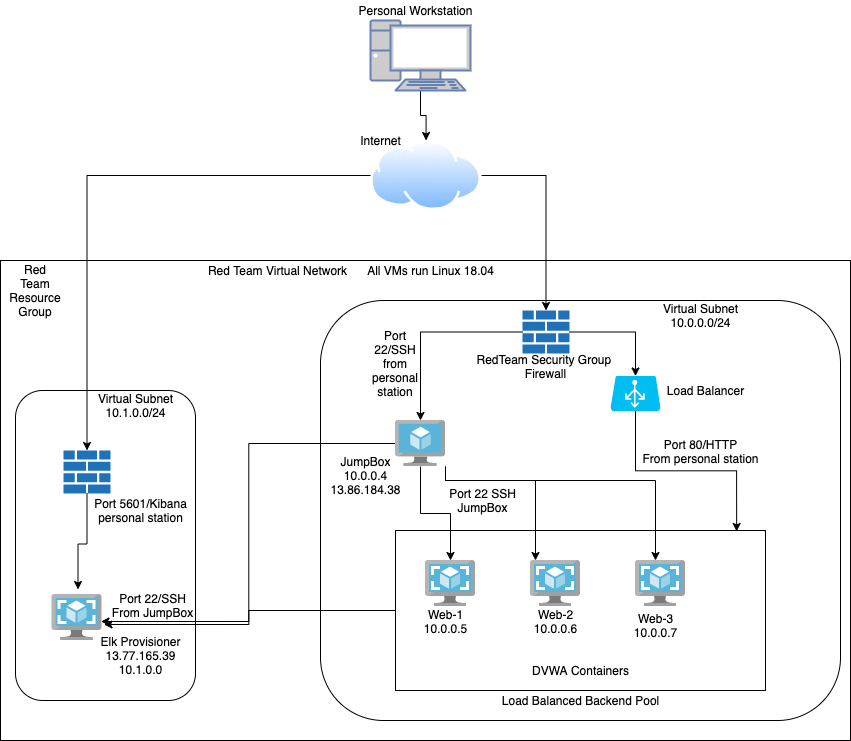

The diagram above was exported from draw.io. Its source (the exported page's mxGraphModel, read from the mxfile embedded in the PNG):
<mxGraphModel dx="946" dy="522" grid="1" gridSize="10" guides="1" tooltips="1" connect="1" arrows="1" fold="1" page="1" pageScale="1" pageWidth="850" pageHeight="1100" math="0" shadow="0">
  <root>
    <mxCell id="0" />
    <mxCell id="1" parent="0" />
    <mxCell id="jU9VzPwN-L2naIQvtMtC-26" style="edgeStyle=orthogonalEdgeStyle;rounded=0;orthogonalLoop=1;jettySize=auto;html=1;" parent="1" source="jU9VzPwN-L2naIQvtMtC-1" target="jU9VzPwN-L2naIQvtMtC-2" edge="1">
      <mxGeometry relative="1" as="geometry" />
    </mxCell>
    <mxCell id="jU9VzPwN-L2naIQvtMtC-1" value="" style="fontColor=#0066CC;verticalAlign=top;verticalLabelPosition=bottom;labelPosition=center;align=center;html=1;outlineConnect=0;fillColor=#CCCCCC;strokeColor=#6881B3;gradientColor=none;gradientDirection=north;strokeWidth=2;shape=mxgraph.networks.pc;" parent="1" vertex="1">
      <mxGeometry x="370" y="40" width="100" height="70" as="geometry" />
    </mxCell>
    <mxCell id="jU9VzPwN-L2naIQvtMtC-2" value="" style="aspect=fixed;perimeter=ellipsePerimeter;html=1;align=center;shadow=0;dashed=0;spacingTop=3;image;image=img/lib/active_directory/internet_cloud.svg;" parent="1" vertex="1">
      <mxGeometry x="370" y="160" width="111.11" height="70" as="geometry" />
    </mxCell>
    <mxCell id="jU9VzPwN-L2naIQvtMtC-3" value="" style="rounded=0;whiteSpace=wrap;html=1;" parent="1" vertex="1">
      <mxGeometry y="280" width="850" height="480" as="geometry" />
    </mxCell>
    <mxCell id="jU9VzPwN-L2naIQvtMtC-4" value="Red Team Resource Group" style="text;html=1;strokeColor=none;fillColor=none;align=center;verticalAlign=middle;whiteSpace=wrap;rounded=0;" parent="1" vertex="1">
      <mxGeometry x="15" y="300" width="40" height="20" as="geometry" />
    </mxCell>
    <mxCell id="jU9VzPwN-L2naIQvtMtC-5" value="" style="rounded=1;whiteSpace=wrap;html=1;" parent="1" vertex="1">
      <mxGeometry x="15" y="410" width="180" height="310" as="geometry" />
    </mxCell>
    <mxCell id="jU9VzPwN-L2naIQvtMtC-6" value="" style="rounded=1;whiteSpace=wrap;html=1;" parent="1" vertex="1">
      <mxGeometry x="320" y="320" width="520" height="420" as="geometry" />
    </mxCell>
    <mxCell id="i9OHn8RzeeIaqyD6ToUh-1" style="edgeStyle=orthogonalEdgeStyle;rounded=0;orthogonalLoop=1;jettySize=auto;html=1;entryX=1.04;entryY=0.652;entryDx=0;entryDy=0;entryPerimeter=0;" parent="1" source="jU9VzPwN-L2naIQvtMtC-7" target="jU9VzPwN-L2naIQvtMtC-13" edge="1">
      <mxGeometry relative="1" as="geometry" />
    </mxCell>
    <mxCell id="jU9VzPwN-L2naIQvtMtC-7" value="" style="rounded=0;whiteSpace=wrap;html=1;" parent="1" vertex="1">
      <mxGeometry x="395" y="550" width="370" height="160" as="geometry" />
    </mxCell>
    <mxCell id="jU9VzPwN-L2naIQvtMtC-22" style="edgeStyle=orthogonalEdgeStyle;rounded=0;orthogonalLoop=1;jettySize=auto;html=1;entryX=0.5;entryY=0;entryDx=0;entryDy=0;entryPerimeter=0;" parent="1" source="jU9VzPwN-L2naIQvtMtC-8" target="jU9VzPwN-L2naIQvtMtC-15" edge="1">
      <mxGeometry relative="1" as="geometry" />
    </mxCell>
    <mxCell id="jU9VzPwN-L2naIQvtMtC-23" style="edgeStyle=orthogonalEdgeStyle;rounded=0;orthogonalLoop=1;jettySize=auto;html=1;" parent="1" source="jU9VzPwN-L2naIQvtMtC-8" target="jU9VzPwN-L2naIQvtMtC-9" edge="1">
      <mxGeometry relative="1" as="geometry" />
    </mxCell>
    <mxCell id="jU9VzPwN-L2naIQvtMtC-8" value="" style="pointerEvents=1;shadow=0;dashed=0;html=1;strokeColor=none;labelPosition=center;verticalLabelPosition=bottom;verticalAlign=top;outlineConnect=0;align=center;shape=mxgraph.office.concepts.firewall;fillColor=#2072B8;" parent="1" vertex="1">
      <mxGeometry x="522" y="330" width="47" height="43" as="geometry" />
    </mxCell>
    <mxCell id="jU9VzPwN-L2naIQvtMtC-17" style="edgeStyle=orthogonalEdgeStyle;rounded=0;orthogonalLoop=1;jettySize=auto;html=1;entryX=0.98;entryY=0.587;entryDx=0;entryDy=0;entryPerimeter=0;" parent="1" source="jU9VzPwN-L2naIQvtMtC-9" target="jU9VzPwN-L2naIQvtMtC-13" edge="1">
      <mxGeometry relative="1" as="geometry" />
    </mxCell>
    <mxCell id="jU9VzPwN-L2naIQvtMtC-18" style="edgeStyle=orthogonalEdgeStyle;rounded=0;orthogonalLoop=1;jettySize=auto;html=1;" parent="1" source="jU9VzPwN-L2naIQvtMtC-9" target="jU9VzPwN-L2naIQvtMtC-10" edge="1">
      <mxGeometry relative="1" as="geometry" />
    </mxCell>
    <mxCell id="jU9VzPwN-L2naIQvtMtC-19" style="edgeStyle=orthogonalEdgeStyle;rounded=0;orthogonalLoop=1;jettySize=auto;html=1;" parent="1" source="jU9VzPwN-L2naIQvtMtC-9" target="jU9VzPwN-L2naIQvtMtC-11" edge="1">
      <mxGeometry relative="1" as="geometry">
        <Array as="points">
          <mxPoint x="445" y="500" />
          <mxPoint x="535" y="500" />
        </Array>
      </mxGeometry>
    </mxCell>
    <mxCell id="jU9VzPwN-L2naIQvtMtC-20" style="edgeStyle=orthogonalEdgeStyle;rounded=0;orthogonalLoop=1;jettySize=auto;html=1;" parent="1" source="jU9VzPwN-L2naIQvtMtC-9" target="jU9VzPwN-L2naIQvtMtC-12" edge="1">
      <mxGeometry relative="1" as="geometry">
        <Array as="points">
          <mxPoint x="445" y="500" />
          <mxPoint x="655" y="500" />
        </Array>
      </mxGeometry>
    </mxCell>
    <mxCell id="jU9VzPwN-L2naIQvtMtC-9" value="" style="aspect=fixed;html=1;points=[];align=center;image;fontSize=12;image=img/lib/mscae/Virtual_Machine.svg;" parent="1" vertex="1">
      <mxGeometry x="395" y="440" width="50" height="46" as="geometry" />
    </mxCell>
    <mxCell id="jU9VzPwN-L2naIQvtMtC-10" value="" style="aspect=fixed;html=1;points=[];align=center;image;fontSize=12;image=img/lib/mscae/VM_Images.svg;" parent="1" vertex="1">
      <mxGeometry x="425" y="580" width="50" height="46" as="geometry" />
    </mxCell>
    <mxCell id="jU9VzPwN-L2naIQvtMtC-11" value="" style="aspect=fixed;html=1;points=[];align=center;image;fontSize=12;image=img/lib/mscae/VM_Images.svg;" parent="1" vertex="1">
      <mxGeometry x="530" y="580" width="50" height="46" as="geometry" />
    </mxCell>
    <mxCell id="jU9VzPwN-L2naIQvtMtC-12" value="" style="aspect=fixed;html=1;points=[];align=center;image;fontSize=12;image=img/lib/mscae/VM_Images.svg;" parent="1" vertex="1">
      <mxGeometry x="635" y="580" width="50" height="46" as="geometry" />
    </mxCell>
    <mxCell id="jU9VzPwN-L2naIQvtMtC-13" value="" style="aspect=fixed;html=1;points=[];align=center;image;fontSize=12;image=img/lib/mscae/VM_Images.svg;" parent="1" vertex="1">
      <mxGeometry x="51.5" y="614" width="50" height="46" as="geometry" />
    </mxCell>
    <mxCell id="jU9VzPwN-L2naIQvtMtC-24" style="edgeStyle=orthogonalEdgeStyle;rounded=0;orthogonalLoop=1;jettySize=auto;html=1;entryX=0.52;entryY=-0.109;entryDx=0;entryDy=0;entryPerimeter=0;" parent="1" source="jU9VzPwN-L2naIQvtMtC-14" target="jU9VzPwN-L2naIQvtMtC-13" edge="1">
      <mxGeometry relative="1" as="geometry" />
    </mxCell>
    <mxCell id="jU9VzPwN-L2naIQvtMtC-14" value="" style="pointerEvents=1;shadow=0;dashed=0;html=1;strokeColor=none;labelPosition=center;verticalLabelPosition=bottom;verticalAlign=top;outlineConnect=0;align=center;shape=mxgraph.office.concepts.firewall;fillColor=#2072B8;" parent="1" vertex="1">
      <mxGeometry x="63" y="470" width="47" height="43" as="geometry" />
    </mxCell>
    <mxCell id="jU9VzPwN-L2naIQvtMtC-21" style="edgeStyle=orthogonalEdgeStyle;rounded=0;orthogonalLoop=1;jettySize=auto;html=1;entryX=0.922;entryY=0.006;entryDx=0;entryDy=0;entryPerimeter=0;" parent="1" source="jU9VzPwN-L2naIQvtMtC-15" target="jU9VzPwN-L2naIQvtMtC-7" edge="1">
      <mxGeometry relative="1" as="geometry" />
    </mxCell>
    <mxCell id="jU9VzPwN-L2naIQvtMtC-15" value="" style="verticalLabelPosition=bottom;html=1;verticalAlign=top;align=center;strokeColor=none;fillColor=#00BEF2;shape=mxgraph.azure.azure_load_balancer;" parent="1" vertex="1">
      <mxGeometry x="610" y="395.5" width="50" height="35" as="geometry" />
    </mxCell>
    <mxCell id="jU9VzPwN-L2naIQvtMtC-30" style="edgeStyle=orthogonalEdgeStyle;rounded=0;orthogonalLoop=1;jettySize=auto;html=1;" parent="1" source="jU9VzPwN-L2naIQvtMtC-2" target="jU9VzPwN-L2naIQvtMtC-14" edge="1">
      <mxGeometry relative="1" as="geometry" />
    </mxCell>
    <mxCell id="jU9VzPwN-L2naIQvtMtC-29" style="edgeStyle=orthogonalEdgeStyle;rounded=0;orthogonalLoop=1;jettySize=auto;html=1;" parent="1" source="jU9VzPwN-L2naIQvtMtC-2" target="jU9VzPwN-L2naIQvtMtC-8" edge="1">
      <mxGeometry relative="1" as="geometry" />
    </mxCell>
    <mxCell id="jU9VzPwN-L2naIQvtMtC-31" value="Personal Workstation" style="text;html=1;align=center;verticalAlign=middle;resizable=0;points=[];autosize=1;" parent="1" vertex="1">
      <mxGeometry x="350" y="20" width="130" height="20" as="geometry" />
    </mxCell>
    <mxCell id="jU9VzPwN-L2naIQvtMtC-32" value="Internet" style="text;html=1;align=center;verticalAlign=middle;resizable=0;points=[];autosize=1;" parent="1" vertex="1">
      <mxGeometry x="350" y="150" width="60" height="20" as="geometry" />
    </mxCell>
    <mxCell id="jU9VzPwN-L2naIQvtMtC-33" value="RedTeam Security Group &lt;br&gt;Firewall" style="text;html=1;align=center;verticalAlign=middle;resizable=0;points=[];autosize=1;" parent="1" vertex="1">
      <mxGeometry x="470" y="370.5" width="150" height="30" as="geometry" />
    </mxCell>
    <mxCell id="jU9VzPwN-L2naIQvtMtC-34" value="Load Balancer&lt;br&gt;" style="text;html=1;align=center;verticalAlign=middle;resizable=0;points=[];autosize=1;" parent="1" vertex="1">
      <mxGeometry x="660" y="400" width="90" height="20" as="geometry" />
    </mxCell>
    <mxCell id="jU9VzPwN-L2naIQvtMtC-35" value="JumpBox&lt;br&gt;10.0.0.4&lt;br&gt;13.86.184.38" style="text;html=1;align=center;verticalAlign=middle;resizable=0;points=[];autosize=1;" parent="1" vertex="1">
      <mxGeometry x="320" y="470" width="90" height="50" as="geometry" />
    </mxCell>
    <mxCell id="jU9VzPwN-L2naIQvtMtC-36" value="Web-1&lt;br&gt;10.0.0.5" style="text;html=1;align=center;verticalAlign=middle;resizable=0;points=[];autosize=1;" parent="1" vertex="1">
      <mxGeometry x="415" y="626" width="60" height="30" as="geometry" />
    </mxCell>
    <mxCell id="jU9VzPwN-L2naIQvtMtC-37" value="Web-2&lt;br&gt;10.0.0.6" style="text;html=1;align=center;verticalAlign=middle;resizable=0;points=[];autosize=1;" parent="1" vertex="1">
      <mxGeometry x="525" y="626" width="60" height="30" as="geometry" />
    </mxCell>
    <mxCell id="jU9VzPwN-L2naIQvtMtC-38" value="Web-3&lt;br&gt;10.0.0.7" style="text;html=1;align=center;verticalAlign=middle;resizable=0;points=[];autosize=1;" parent="1" vertex="1">
      <mxGeometry x="625" y="630" width="60" height="30" as="geometry" />
    </mxCell>
    <mxCell id="jU9VzPwN-L2naIQvtMtC-39" value="Virtual Subnet&lt;br&gt;10.0.0.0/24" style="text;html=1;align=center;verticalAlign=middle;resizable=0;points=[];autosize=1;" parent="1" vertex="1">
      <mxGeometry x="655" y="320" width="90" height="30" as="geometry" />
    </mxCell>
    <mxCell id="jU9VzPwN-L2naIQvtMtC-42" value="Virtual Subnet&lt;br&gt;10.1.0.0/24" style="text;html=1;align=center;verticalAlign=middle;resizable=0;points=[];autosize=1;" parent="1" vertex="1">
      <mxGeometry x="90" y="410" width="90" height="30" as="geometry" />
    </mxCell>
    <mxCell id="jU9VzPwN-L2naIQvtMtC-43" value="DVWA Containers&lt;br&gt;" style="text;html=1;align=center;verticalAlign=middle;resizable=0;points=[];autosize=1;" parent="1" vertex="1">
      <mxGeometry x="525" y="680" width="110" height="20" as="geometry" />
    </mxCell>
    <mxCell id="jU9VzPwN-L2naIQvtMtC-44" value="Load Balanced Backend Pool" style="text;html=1;align=center;verticalAlign=middle;resizable=0;points=[];autosize=1;" parent="1" vertex="1">
      <mxGeometry x="495" y="710" width="170" height="20" as="geometry" />
    </mxCell>
    <mxCell id="jU9VzPwN-L2naIQvtMtC-45" value="Elk Provisioner&lt;br&gt;13.77.165.39&lt;br&gt;10.1.0.0" style="text;html=1;align=center;verticalAlign=middle;resizable=0;points=[];autosize=1;" parent="1" vertex="1">
      <mxGeometry x="90" y="650" width="100" height="50" as="geometry" />
    </mxCell>
    <mxCell id="i9OHn8RzeeIaqyD6ToUh-2" value="Port 22/SSH from personal station" style="text;html=1;strokeColor=none;fillColor=none;align=center;verticalAlign=middle;whiteSpace=wrap;rounded=0;" parent="1" vertex="1">
      <mxGeometry x="375" y="373" width="40" height="20" as="geometry" />
    </mxCell>
    <mxCell id="i9OHn8RzeeIaqyD6ToUh-3" value="Port 22 SSH&lt;br&gt;JumpBox" style="text;html=1;align=center;verticalAlign=middle;resizable=0;points=[];autosize=1;" parent="1" vertex="1">
      <mxGeometry x="442" y="505" width="80" height="30" as="geometry" />
    </mxCell>
    <mxCell id="i9OHn8RzeeIaqyD6ToUh-4" value="Port 80/HTTP&lt;br&gt;From personal station" style="text;html=1;align=center;verticalAlign=middle;resizable=0;points=[];autosize=1;" parent="1" vertex="1">
      <mxGeometry x="635" y="456" width="130" height="30" as="geometry" />
    </mxCell>
    <mxCell id="i9OHn8RzeeIaqyD6ToUh-5" value="Port 5601/Kibana&lt;br&gt;personal station" style="text;html=1;align=center;verticalAlign=middle;resizable=0;points=[];autosize=1;" parent="1" vertex="1">
      <mxGeometry x="85" y="515" width="110" height="30" as="geometry" />
    </mxCell>
    <mxCell id="i9OHn8RzeeIaqyD6ToUh-6" value="Port 22/SSH&lt;br&gt;From JumpBox" style="text;html=1;align=center;verticalAlign=middle;resizable=0;points=[];autosize=1;" parent="1" vertex="1">
      <mxGeometry x="101.5" y="610" width="100" height="30" as="geometry" />
    </mxCell>
    <mxCell id="i9OHn8RzeeIaqyD6ToUh-7" value="Red Team Virtual Network" style="text;html=1;align=center;verticalAlign=middle;resizable=0;points=[];autosize=1;" parent="1" vertex="1">
      <mxGeometry x="201.5" y="280" width="150" height="20" as="geometry" />
    </mxCell>
    <mxCell id="i9OHn8RzeeIaqyD6ToUh-8" value="All VMs run Linux 18.04" style="text;html=1;align=center;verticalAlign=middle;resizable=0;points=[];autosize=1;" parent="1" vertex="1">
      <mxGeometry x="360" y="280" width="140" height="20" as="geometry" />
    </mxCell>
  </root>
</mxGraphModel>